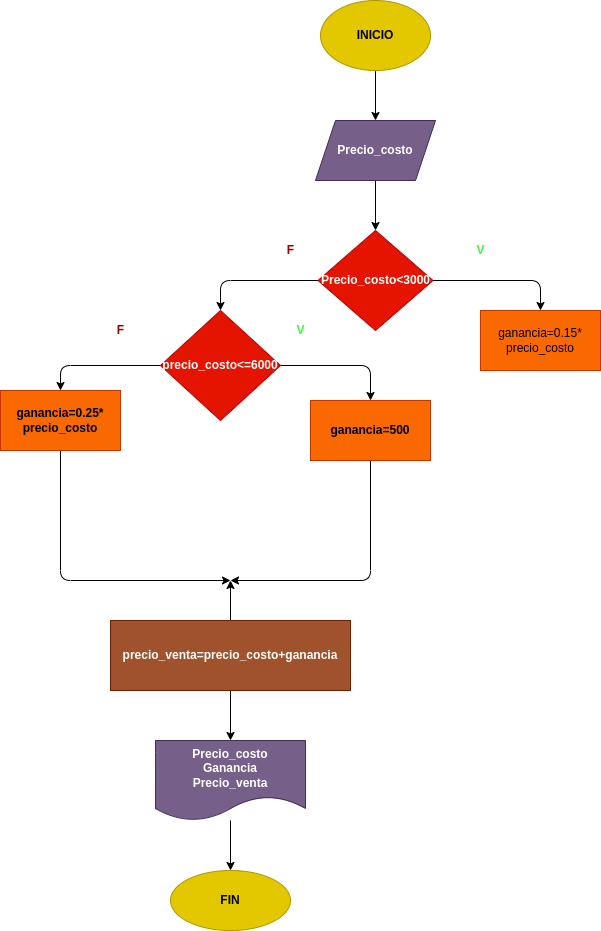

The diagram above was exported from draw.io. Its source (the exported page's mxGraphModel, read from the mxfile embedded in the PNG):
<mxGraphModel dx="1391" dy="459" grid="1" gridSize="10" guides="1" tooltips="1" connect="1" arrows="1" fold="1" page="1" pageScale="1" pageWidth="827" pageHeight="1169" math="0" shadow="0">
  <root>
    <mxCell id="0" />
    <mxCell id="1" parent="0" />
    <mxCell id="4" value="" style="edgeStyle=none;html=1;fontColor=#000000;" edge="1" parent="1" source="2" target="3">
      <mxGeometry relative="1" as="geometry" />
    </mxCell>
    <mxCell id="2" value="&lt;b&gt;&lt;font color=&quot;#000000&quot;&gt;INICIO&lt;/font&gt;&lt;/b&gt;" style="ellipse;whiteSpace=wrap;html=1;fillColor=#e3c800;strokeColor=#B09500;fontColor=#000000;" vertex="1" parent="1">
      <mxGeometry x="210" y="20" width="110" height="70" as="geometry" />
    </mxCell>
    <mxCell id="6" value="" style="edgeStyle=none;html=1;fontColor=#000000;" edge="1" parent="1" source="3" target="5">
      <mxGeometry relative="1" as="geometry" />
    </mxCell>
    <mxCell id="3" value="&lt;b&gt;Precio_costo&lt;/b&gt;" style="shape=parallelogram;perimeter=parallelogramPerimeter;whiteSpace=wrap;html=1;fixedSize=1;fillColor=#76608a;strokeColor=#432D57;fontColor=#ffffff;" vertex="1" parent="1">
      <mxGeometry x="205" y="140" width="120" height="60" as="geometry" />
    </mxCell>
    <mxCell id="8" value="" style="edgeStyle=none;html=1;fontColor=#000000;" edge="1" parent="1" source="5" target="7">
      <mxGeometry relative="1" as="geometry">
        <Array as="points">
          <mxPoint x="430" y="300" />
        </Array>
      </mxGeometry>
    </mxCell>
    <mxCell id="11" value="" style="edgeStyle=none;html=1;fontColor=#33FF33;" edge="1" parent="1" source="5" target="10">
      <mxGeometry relative="1" as="geometry">
        <Array as="points">
          <mxPoint x="110" y="300" />
        </Array>
      </mxGeometry>
    </mxCell>
    <mxCell id="5" value="&lt;b&gt;Precio_costo&amp;lt;3000&lt;/b&gt;" style="rhombus;whiteSpace=wrap;html=1;fillColor=#e51400;strokeColor=#B20000;fontColor=#ffffff;" vertex="1" parent="1">
      <mxGeometry x="207.5" y="250" width="115" height="100" as="geometry" />
    </mxCell>
    <mxCell id="7" value="ganancia=0.15* precio_costo" style="whiteSpace=wrap;html=1;fillColor=#fa6800;strokeColor=#C73500;fontColor=#000000;" vertex="1" parent="1">
      <mxGeometry x="370" y="330" width="120" height="60" as="geometry" />
    </mxCell>
    <mxCell id="9" value="&lt;font color=&quot;#33ff33&quot;&gt;&lt;b&gt;V&lt;/b&gt;&lt;/font&gt;" style="text;html=1;align=center;verticalAlign=middle;resizable=0;points=[];autosize=1;strokeColor=none;fillColor=none;fontColor=#000000;" vertex="1" parent="1">
      <mxGeometry x="360" y="260" width="20" height="20" as="geometry" />
    </mxCell>
    <mxCell id="14" value="" style="edgeStyle=none;html=1;fontColor=#000000;" edge="1" parent="1" source="10" target="13">
      <mxGeometry relative="1" as="geometry">
        <Array as="points">
          <mxPoint x="260" y="385" />
        </Array>
      </mxGeometry>
    </mxCell>
    <mxCell id="16" value="" style="edgeStyle=none;html=1;fontColor=#000000;" edge="1" parent="1" source="10" target="15">
      <mxGeometry relative="1" as="geometry">
        <Array as="points">
          <mxPoint x="-50" y="385" />
        </Array>
      </mxGeometry>
    </mxCell>
    <mxCell id="10" value="&lt;b&gt;precio_costo&amp;lt;=6000&lt;/b&gt;" style="rhombus;whiteSpace=wrap;html=1;fillColor=#e51400;strokeColor=#B20000;fontColor=#ffffff;" vertex="1" parent="1">
      <mxGeometry x="50" y="330" width="120" height="110" as="geometry" />
    </mxCell>
    <mxCell id="22" style="edgeStyle=none;html=1;fontColor=#000000;" edge="1" parent="1" source="13">
      <mxGeometry relative="1" as="geometry">
        <mxPoint x="120" y="600" as="targetPoint" />
        <Array as="points">
          <mxPoint x="260" y="600" />
        </Array>
      </mxGeometry>
    </mxCell>
    <mxCell id="13" value="&lt;b&gt;ganancia=500&lt;/b&gt;" style="whiteSpace=wrap;html=1;fillColor=#fa6800;strokeColor=#C73500;fontColor=#000000;" vertex="1" parent="1">
      <mxGeometry x="200" y="420" width="120" height="60" as="geometry" />
    </mxCell>
    <mxCell id="18" style="edgeStyle=none;html=1;fontColor=#000000;" edge="1" parent="1" source="15">
      <mxGeometry relative="1" as="geometry">
        <mxPoint x="120" y="600" as="targetPoint" />
        <Array as="points">
          <mxPoint x="-50" y="600" />
        </Array>
      </mxGeometry>
    </mxCell>
    <mxCell id="15" value="&lt;b&gt;ganancia=0.25* precio_costo&lt;/b&gt;" style="whiteSpace=wrap;html=1;fillColor=#fa6800;strokeColor=#C73500;fontColor=#000000;" vertex="1" parent="1">
      <mxGeometry x="-110" y="410" width="120" height="60" as="geometry" />
    </mxCell>
    <mxCell id="24" style="edgeStyle=none;html=1;fontColor=#000000;" edge="1" parent="1">
      <mxGeometry relative="1" as="geometry">
        <mxPoint x="120" y="600" as="targetPoint" />
        <mxPoint x="120" y="640" as="sourcePoint" />
      </mxGeometry>
    </mxCell>
    <mxCell id="28" value="" style="edgeStyle=none;html=1;fontColor=#000000;" edge="1" parent="1" source="25" target="27">
      <mxGeometry relative="1" as="geometry" />
    </mxCell>
    <mxCell id="25" value="&lt;b&gt;precio_venta=precio_costo+ganancia&lt;/b&gt;" style="rounded=0;whiteSpace=wrap;html=1;fontColor=#ffffff;fillColor=#a0522d;strokeColor=#6D1F00;" vertex="1" parent="1">
      <mxGeometry y="640" width="240" height="70" as="geometry" />
    </mxCell>
    <mxCell id="30" value="" style="edgeStyle=none;html=1;fontColor=#000000;" edge="1" parent="1" source="27" target="29">
      <mxGeometry relative="1" as="geometry" />
    </mxCell>
    <mxCell id="27" value="&lt;b&gt;Precio_costo&lt;/b&gt;&lt;br&gt;&lt;b&gt;Ganancia&lt;/b&gt;&lt;br&gt;&lt;b&gt;Precio_venta&lt;/b&gt;" style="shape=document;whiteSpace=wrap;html=1;boundedLbl=1;fillColor=#76608a;strokeColor=#432D57;fontColor=#ffffff;rounded=0;" vertex="1" parent="1">
      <mxGeometry x="45" y="760" width="150" height="80" as="geometry" />
    </mxCell>
    <mxCell id="29" value="&lt;b&gt;FIN&lt;/b&gt;" style="ellipse;whiteSpace=wrap;html=1;fillColor=#e3c800;strokeColor=#B09500;fontColor=#000000;rounded=0;" vertex="1" parent="1">
      <mxGeometry x="60" y="890" width="120" height="60" as="geometry" />
    </mxCell>
    <mxCell id="31" value="&lt;font color=&quot;#990000&quot;&gt;&lt;b&gt;F&lt;/b&gt;&lt;/font&gt;" style="text;html=1;align=center;verticalAlign=middle;resizable=0;points=[];autosize=1;strokeColor=none;fillColor=none;fontColor=#000000;" vertex="1" parent="1">
      <mxGeometry x="170" y="260" width="20" height="20" as="geometry" />
    </mxCell>
    <mxCell id="32" value="&lt;b&gt;F&lt;/b&gt;" style="text;html=1;align=center;verticalAlign=middle;resizable=0;points=[];autosize=1;strokeColor=none;fillColor=none;fontColor=#990000;" vertex="1" parent="1">
      <mxGeometry y="340" width="20" height="20" as="geometry" />
    </mxCell>
    <mxCell id="33" value="&lt;b&gt;&lt;font color=&quot;#33ff33&quot;&gt;V&lt;/font&gt;&lt;/b&gt;" style="text;html=1;align=center;verticalAlign=middle;resizable=0;points=[];autosize=1;strokeColor=none;fillColor=none;fontColor=#990000;" vertex="1" parent="1">
      <mxGeometry x="180" y="340" width="20" height="20" as="geometry" />
    </mxCell>
  </root>
</mxGraphModel>